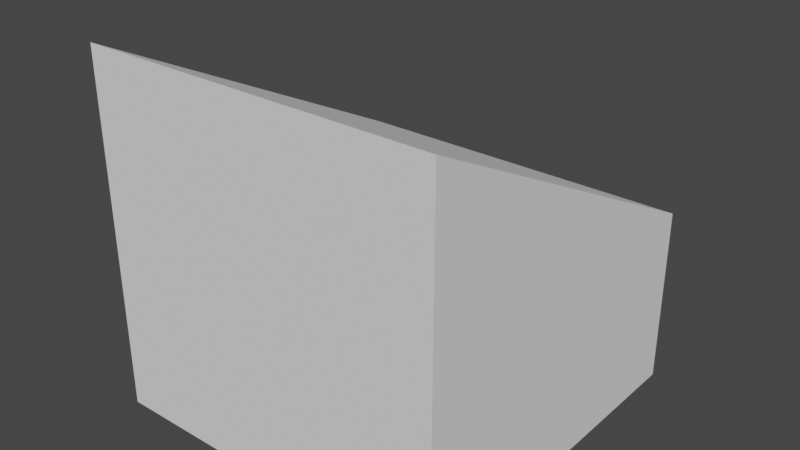 # Source: market_basket.blend  (saved by Blender 3.4.6; exported with 4.5.12 LTS)
import bpy
from mathutils import Matrix  # noqa: F401  (used for matrix-valued properties, if any)

bpy.ops.wm.read_factory_settings(use_empty=True)
scene = bpy.context.scene
scene.name = 'Scene'

# ---- collections
col_collection = bpy.data.collections.new('Collection'); scene.collection.children.link(col_collection)

# ---- world
world_world = bpy.data.worlds.new('World'); scene.world = world_world
world_world.use_nodes = True; world_world.node_tree.nodes.clear()
_N = world_world.node_tree.nodes; _L = world_world.node_tree.links
n0 = _N.new('ShaderNodeOutputWorld'); n0.name = 'World Output'; n0.location = (300, 300)
n1 = _N.new('ShaderNodeBackground'); n1.name = 'Background'; n1.location = (10, 300)
n1.inputs[0].default_value = (0.05088, 0.05088, 0.05088, 1.0)
_L.new(n1.outputs[0], n0.inputs[0])
n0.is_active_output = True
world_world.color = (0.05088, 0.05088, 0.05088)
world_world.use_sun_shadow = False
world_world.sun_shadow_jitter_overblur = 0.0

# ---- meshes
me_cube_001 = bpy.data.meshes.new('Cube.001')
me_cube_001.from_pydata([(0.5, -0.5, -0.5), (0.5, -0.5, 0.5), (-0.5, -0.5, -0.5), (-0.5, -0.5, 0.5), (0.5, 0.5, -0.5), (0.5, 0.5, 0.0), (-0.5, 0.5, -0.5), (-0.5, 0.5, 0.0)], [], [(0, 1, 3, 2), (2, 3, 7, 6), (6, 7, 5, 4), (4, 5, 1, 0), (2, 6, 4, 0), (7, 3, 1, 5)])
_uv = me_cube_001.uv_layers.new(name='UVMap')
_uv.uv.foreach_set('vector', [0.6511, 0.01559, 0.6511, 0.3177, 0.3489, 0.3177, 0.3489, 0.01559, 0.6511, 0.3489, 0.6511, 0.6511, 0.3489, 0.5, 0.3489, 0.3489, 0.3177, 0.01559, 0.3177, 0.08315, 0.01559, 0.08315, 0.01559, 0.01559, 0.6823, 0.3177, 0.6823, 0.1667, 0.9844, 0.01559, 0.9844, 0.3177, 0.3177, 0.7543, 0.01559, 0.7543, 0.01559, 0.4522, 0.3177, 0.4522, 0.3177, 0.08315, 0.3177, 0.421, 0.01559, 0.421, 0.01559, 0.08315])
me_cube_001.update()

# ---- objects
ob_cube = bpy.data.objects.new('Cube', me_cube_001)

# ---- transforms, parenting, visibility, modifiers, constraints
ob_cube.location = (0.0, 0.0, 0.0)

# ---- collection membership
col_collection.objects.link(ob_cube)

# ---- scene / render settings (as saved in the file)
scene.frame_start = 1; scene.frame_end = 250; scene.frame_set(1)
scene.render.engine = 'BLENDER_EEVEE_NEXT'
scene.cycles.sampling_pattern = 'TABULATED_SOBOL'
scene.cycles.use_light_tree = False
scene.view_settings.view_transform = 'Filmic'
bpy.context.view_layer.update()

# ---- added for rendering (the .blend has no active camera and no usable light): camera, sun
cam_auto = bpy.data.cameras.new('AutoCamera')
cam_auto.lens = 50.0
cam_auto.sensor_width = 36.0
cam_auto.clip_end = 1000.0
ob_auto_camera = bpy.data.objects.new('AutoCamera', cam_auto)
scene.collection.objects.link(ob_auto_camera)
ob_auto_camera.location = (1.60254, -1.92304, 1.28203)
ob_auto_camera.rotation_euler = (1.09748, -7.21219e-08, 0.694738)
scene.camera = ob_auto_camera
light_auto_sun = bpy.data.lights.new('AutoSun', 'SUN')
light_auto_sun.energy = 3.0
light_auto_sun.angle = 0.0523599
ob_auto_sun = bpy.data.objects.new('AutoSun', light_auto_sun)
scene.collection.objects.link(ob_auto_sun)
ob_auto_sun.rotation_euler = (0.872665, 0.174533, 0.523599)
bpy.context.view_layer.update()
